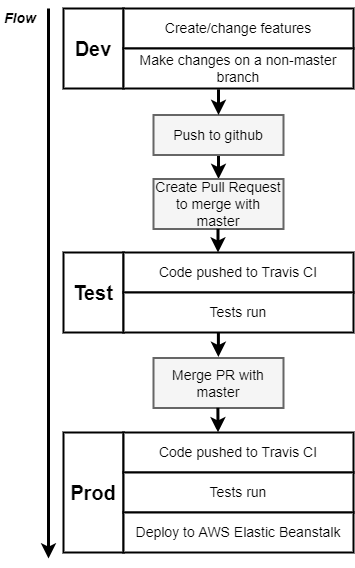

The diagram above was exported from draw.io. Its source (the exported page's mxGraphModel, read from the mxfile embedded in the PNG):
<mxGraphModel dx="1038" dy="481" grid="1" gridSize="10" guides="1" tooltips="1" connect="1" arrows="1" fold="1" page="1" pageScale="1" pageWidth="3300" pageHeight="4681" background="#ffffff" math="0" shadow="0">
  <root>
    <mxCell id="0" />
    <mxCell id="1" parent="0" />
    <mxCell id="2" value="Dev" style="rounded=0;whiteSpace=wrap;html=1;strokeWidth=2;fontSize=20;align=center;fontStyle=1" parent="1" vertex="1">
      <mxGeometry x="810" y="170" width="60" height="80" as="geometry" />
    </mxCell>
    <mxCell id="4" value="Create/change features" style="rounded=0;whiteSpace=wrap;html=1;strokeWidth=2;fontSize=14;align=center;" parent="1" vertex="1">
      <mxGeometry x="870" y="170" width="230" height="40" as="geometry" />
    </mxCell>
    <mxCell id="5" value="" style="rounded=0;whiteSpace=wrap;html=1;strokeWidth=2;fontSize=14;align=center;" parent="1" vertex="1">
      <mxGeometry x="810" y="250" width="200" as="geometry" />
    </mxCell>
    <mxCell id="6" value="Make changes on a non-master branch" style="rounded=0;whiteSpace=wrap;html=1;strokeWidth=2;fontSize=14;align=center;" parent="1" vertex="1">
      <mxGeometry x="870" y="210" width="230" height="40" as="geometry" />
    </mxCell>
    <mxCell id="11" value="Flow" style="text;html=1;strokeColor=none;fillColor=none;align=center;verticalAlign=middle;whiteSpace=wrap;rounded=0;fontSize=14;fontStyle=3" parent="1" vertex="1">
      <mxGeometry x="747" y="170" width="40" height="20" as="geometry" />
    </mxCell>
    <mxCell id="12" value="" style="endArrow=classic;html=1;strokeWidth=3;fontSize=14;" parent="1" edge="1">
      <mxGeometry width="50" height="50" relative="1" as="geometry">
        <mxPoint x="795" y="170" as="sourcePoint" />
        <mxPoint x="795" y="720" as="targetPoint" />
      </mxGeometry>
    </mxCell>
    <mxCell id="23" style="edgeStyle=orthogonalEdgeStyle;rounded=0;html=1;exitX=0.5;exitY=1;jettySize=auto;orthogonalLoop=1;strokeWidth=3;fontSize=14;" parent="1" source="13" target="22" edge="1">
      <mxGeometry relative="1" as="geometry" />
    </mxCell>
    <mxCell id="13" value="Push to github" style="rounded=0;whiteSpace=wrap;html=1;strokeWidth=2;fontSize=14;align=center;fillColor=#f5f5f5;strokeColor=#666666;" parent="1" vertex="1">
      <mxGeometry x="900" y="276.5" width="130" height="40" as="geometry" />
    </mxCell>
    <mxCell id="21" style="edgeStyle=orthogonalEdgeStyle;rounded=0;html=1;exitX=0.25;exitY=0;entryX=0.5;entryY=0;jettySize=auto;orthogonalLoop=1;strokeWidth=3;fontSize=14;" parent="1" target="13" edge="1">
      <mxGeometry relative="1" as="geometry">
        <mxPoint x="965" y="250.83333333333337" as="sourcePoint" />
      </mxGeometry>
    </mxCell>
    <mxCell id="20" value="" style="rounded=0;whiteSpace=wrap;html=1;strokeWidth=2;fontSize=14;align=center;" parent="1" vertex="1">
      <mxGeometry x="810" y="250" width="200" as="geometry" />
    </mxCell>
    <mxCell id="22" value="Create Pull Request to merge with master" style="rounded=0;whiteSpace=wrap;html=1;strokeWidth=2;fontSize=14;align=center;fillColor=#f5f5f5;strokeColor=#666666;" parent="1" vertex="1">
      <mxGeometry x="900" y="340.5" width="130" height="50" as="geometry" />
    </mxCell>
    <mxCell id="24" value="Test" style="rounded=0;whiteSpace=wrap;html=1;strokeWidth=2;fontSize=20;align=center;fontStyle=1" parent="1" vertex="1">
      <mxGeometry x="810" y="414" width="60" height="80" as="geometry" />
    </mxCell>
    <mxCell id="25" value="Code pushed to Travis CI" style="rounded=0;whiteSpace=wrap;html=1;strokeWidth=2;fontSize=14;align=center;" parent="1" vertex="1">
      <mxGeometry x="870" y="414" width="230" height="40" as="geometry" />
    </mxCell>
    <mxCell id="26" value="" style="rounded=0;whiteSpace=wrap;html=1;strokeWidth=2;fontSize=14;align=center;" parent="1" vertex="1">
      <mxGeometry x="810" y="494" width="200" as="geometry" />
    </mxCell>
    <mxCell id="27" value="Tests run" style="rounded=0;whiteSpace=wrap;html=1;strokeWidth=2;fontSize=14;align=center;" parent="1" vertex="1">
      <mxGeometry x="870" y="454" width="230" height="40" as="geometry" />
    </mxCell>
    <mxCell id="28" value="" style="rounded=0;whiteSpace=wrap;html=1;strokeWidth=2;fontSize=14;align=center;" parent="1" vertex="1">
      <mxGeometry x="810" y="494" width="200" as="geometry" />
    </mxCell>
    <mxCell id="32" value="Prod" style="rounded=0;whiteSpace=wrap;html=1;strokeWidth=2;fontSize=20;align=center;fontStyle=1" parent="1" vertex="1">
      <mxGeometry x="810" y="594" width="60" height="120" as="geometry" />
    </mxCell>
    <mxCell id="33" value="Code pushed to Travis CI" style="rounded=0;whiteSpace=wrap;html=1;strokeWidth=2;fontSize=14;align=center;" parent="1" vertex="1">
      <mxGeometry x="870" y="594" width="230" height="40" as="geometry" />
    </mxCell>
    <mxCell id="34" value="" style="rounded=0;whiteSpace=wrap;html=1;strokeWidth=2;fontSize=14;align=center;" parent="1" vertex="1">
      <mxGeometry x="810" y="674" width="200" as="geometry" />
    </mxCell>
    <mxCell id="36" value="" style="rounded=0;whiteSpace=wrap;html=1;strokeWidth=2;fontSize=14;align=center;" parent="1" vertex="1">
      <mxGeometry x="810" y="674" width="200" as="geometry" />
    </mxCell>
    <mxCell id="39" value="" style="rounded=0;whiteSpace=wrap;html=1;strokeWidth=2;fontSize=14;align=center;" parent="1" vertex="1">
      <mxGeometry x="810" y="494" width="200" as="geometry" />
    </mxCell>
    <mxCell id="41" style="edgeStyle=orthogonalEdgeStyle;rounded=0;html=1;exitX=0.5;exitY=1;jettySize=auto;orthogonalLoop=1;strokeWidth=3;fontSize=14;" parent="1" edge="1">
      <mxGeometry relative="1" as="geometry">
        <mxPoint x="964.9000000000001" y="494.29999999999995" as="sourcePoint" />
        <mxPoint x="964.9000000000001" y="518.5" as="targetPoint" />
      </mxGeometry>
    </mxCell>
    <mxCell id="42" value="Merge PR with master" style="rounded=0;whiteSpace=wrap;html=1;strokeWidth=2;fontSize=14;align=center;fillColor=#f5f5f5;strokeColor=#666666;" parent="1" vertex="1">
      <mxGeometry x="900" y="519.5" width="130" height="50" as="geometry" />
    </mxCell>
    <mxCell id="45" style="edgeStyle=orthogonalEdgeStyle;rounded=0;html=1;exitX=0.5;exitY=1;jettySize=auto;orthogonalLoop=1;strokeWidth=3;fontSize=14;" parent="1" edge="1">
      <mxGeometry relative="1" as="geometry">
        <mxPoint x="964.4000000000001" y="569.2999999999998" as="sourcePoint" />
        <mxPoint x="964.5" y="593.8333333333334" as="targetPoint" />
      </mxGeometry>
    </mxCell>
    <mxCell id="46" value="Tests run" style="rounded=0;whiteSpace=wrap;html=1;strokeWidth=2;fontSize=14;align=center;" parent="1" vertex="1">
      <mxGeometry x="870" y="634" width="230" height="40" as="geometry" />
    </mxCell>
    <mxCell id="47" value="Deploy to AWS Elastic Beanstalk" style="rounded=0;whiteSpace=wrap;html=1;strokeWidth=2;fontSize=14;align=center;" parent="1" vertex="1">
      <mxGeometry x="870" y="674" width="230" height="40" as="geometry" />
    </mxCell>
    <mxCell id="48" style="edgeStyle=orthogonalEdgeStyle;rounded=0;html=1;exitX=0.5;exitY=1;jettySize=auto;orthogonalLoop=1;strokeWidth=3;fontSize=14;" parent="1" edge="1">
      <mxGeometry relative="1" as="geometry">
        <mxPoint x="964.5" y="390.33333333333337" as="sourcePoint" />
        <mxPoint x="964.5" y="414" as="targetPoint" />
      </mxGeometry>
    </mxCell>
  </root>
</mxGraphModel>